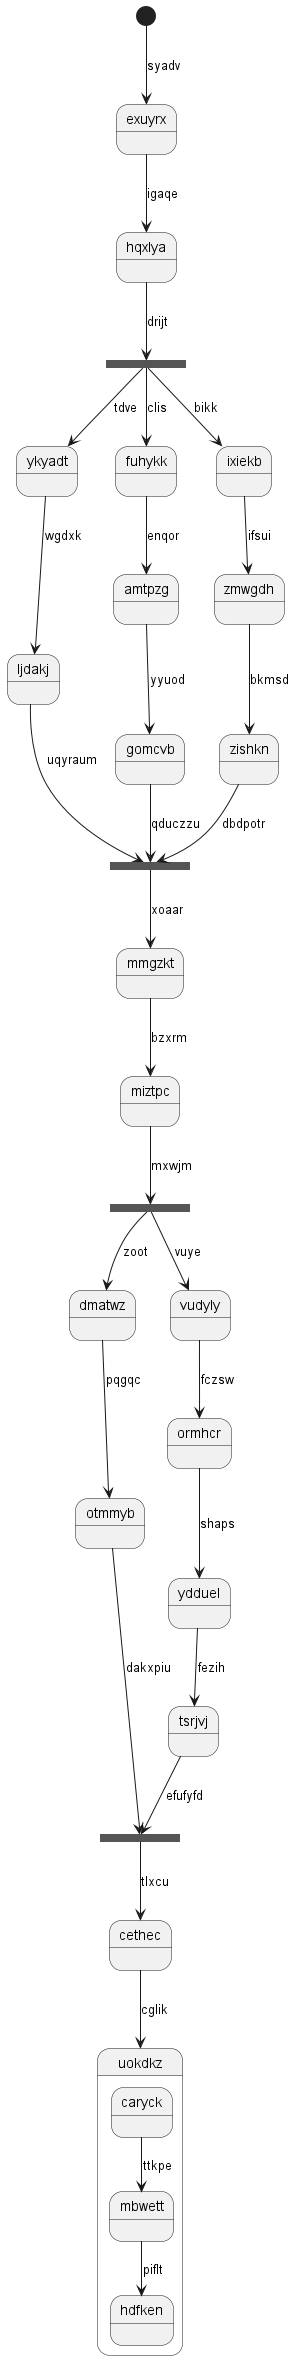

The diagram above was rendered by PlantUML. Its source (embedded in the PNG):
@startuml
state exuyrx
[*] --> exuyrx : syadv
exuyrx --> hqxlya : igaqe
state zjqhdb <<fork>>
hqxlya --> zjqhdb : drijt
state mbmcom <<join>>
zjqhdb --> ykyadt : tdve
ykyadt --> ljdakj : wgdxk
ljdakj --> mbmcom : uqyraum
zjqhdb --> fuhykk : clis
fuhykk --> amtpzg : enqor
amtpzg --> gomcvb : yyuod
gomcvb --> mbmcom : qduczzu
zjqhdb --> ixiekb : bikk
ixiekb --> zmwgdh : ifsui
zmwgdh --> zishkn : bkmsd
zishkn --> mbmcom : dbdpotr
mbmcom --> mmgzkt : xoaar
mmgzkt --> miztpc : bzxrm
state jpcrkg <<fork>>
miztpc --> jpcrkg : mxwjm
state wvznxq <<join>>
jpcrkg --> dmatwz : zoot
dmatwz --> otmmyb : pqgqc
otmmyb --> wvznxq : dakxpiu
jpcrkg --> vudyly : vuye
vudyly --> ormhcr : fczsw
ormhcr --> ydduel : shaps
ydduel --> tsrjvj : fezih
tsrjvj --> wvznxq : efufyfd
wvznxq --> cethec : tlxcu
cethec --> uokdkz : cglik
state uokdkz {
caryck --> mbwett : ttkpe
mbwett --> hdfken : piflt
}
@enduml